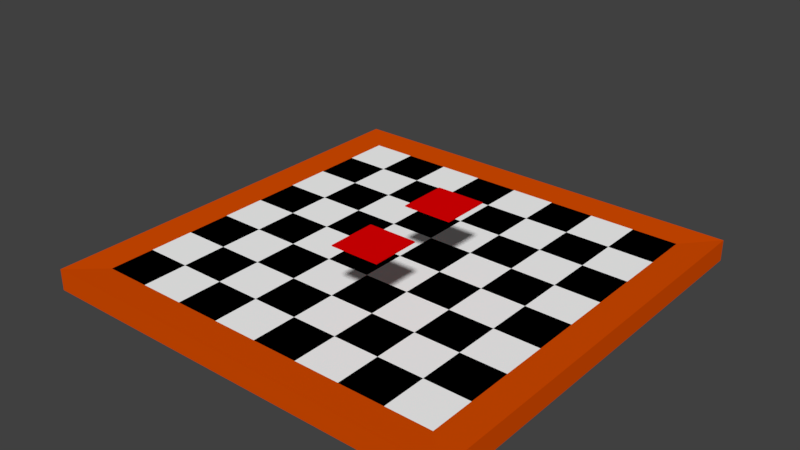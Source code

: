 # Source: ChessBoard.blend  (saved by Blender 2.79.7; exported with 4.5.12 LTS)
import bpy
from mathutils import Matrix  # noqa: F401  (used for matrix-valued properties, if any)

bpy.ops.wm.read_factory_settings(use_empty=True)
scene = bpy.context.scene
scene.name = 'Scene'

# ---- collections
col_collection_1 = bpy.data.collections.new('Collection 1'); scene.collection.children.link(col_collection_1)

# ---- materials (node trees are filled in below, after node groups)
mat_01_board = bpy.data.materials.new('01-Board')
mat_01_board.alpha_threshold = 0.0
mat_01_board.use_transparent_shadow = False
mat_01_board.diffuse_color = (0.7106, 0.07574, 0.0, 1.0)
mat_01_board.roughness = 0.5
mat_02_black = bpy.data.materials.new('02-Black')
mat_02_black.alpha_threshold = 0.0
mat_02_black.use_transparent_shadow = False
mat_02_black.diffuse_color = (0.0, 0.0, 0.0, 1.0)
mat_02_black.roughness = 0.5
mat_03_white = bpy.data.materials.new('03-White')
mat_03_white.alpha_threshold = 0.0
mat_03_white.use_transparent_shadow = False
mat_03_white.diffuse_color = (1.0, 1.0, 1.0, 1.0)
mat_03_white.roughness = 0.5
mat_04_active = bpy.data.materials.new('04-Active')
mat_04_active.alpha_threshold = 0.0
mat_04_active.use_transparent_shadow = False
mat_04_active.diffuse_color = (0.8, 0.0, 0.0007126, 1.0)
mat_04_active.roughness = 0.5

# ---- material node trees

# ---- world
world_world = bpy.data.worlds.new('World'); scene.world = world_world
world_world.color = (0.05088, 0.05088, 0.05088)
world_world.use_sun_shadow = False
world_world.sun_shadow_jitter_overblur = 0.0

# ---- meshes
me_activeto = bpy.data.meshes.new('ActiveTo')
me_activeto.from_pydata([(-0.0625, 0.0625, 0.005), (0.0625, 0.0625, 0.005), (-0.0625, -0.0625, 0.005), (0.0625, -0.0625, 0.005), (0.0625, 0.0625, -0.005), (0.0625, -0.0625, -0.005), (-0.0625, -0.0625, -0.005), (-0.0625, 0.0625, -0.005)], [], [(1, 0, 2, 3), (4, 5, 6, 7), (3, 2, 6, 5), (1, 3, 5, 4), (2, 0, 7, 6), (0, 1, 4, 7)])
me_activeto.polygons.foreach_set('material_index', [3, 3, 3, 3, 3, 3])
_uv = me_activeto.uv_layers.new(name='UVMap')
_uv.uv.foreach_set('vector', [0.1267, 0.9957, 0.002804, 0.9957, 0.002804, 0.8719, 0.1267, 0.8719, 0.1267, 0.9957, 0.1267, 0.8719, 0.002804, 0.8719, 0.002804, 0.9957, 0.1267, 0.8719, 0.002804, 0.8719, 0.002804, 0.8719, 0.1267, 0.8719, 0.1267, 0.9957, 0.1267, 0.8719, 0.1267, 0.8719, 0.1267, 0.9957, 0.002804, 0.8719, 0.002804, 0.9957, 0.002804, 0.9957, 0.002804, 0.8719, 0.002804, 0.9957, 0.1267, 0.9957, 0.1267, 0.9957, 0.002804, 0.9957])
me_activeto.materials.append(mat_01_board)
me_activeto.materials.append(mat_02_black)
me_activeto.materials.append(mat_03_white)
me_activeto.materials.append(mat_04_active)
me_activeto.use_remesh_preserve_volume = False
me_activeto.use_remesh_preserve_attributes = False
me_activeto.use_mirror_vertex_groups = False
me_activeto.update()
me_activefrom = bpy.data.meshes.new('ActiveFrom')
me_activefrom.from_pydata([(-0.0625, 0.0625, 0.005), (0.0625, 0.0625, 0.005), (-0.0625, -0.0625, 0.005), (0.0625, -0.0625, 0.005), (0.0625, 0.0625, -0.005), (0.0625, -0.0625, -0.005), (-0.0625, -0.0625, -0.005), (-0.0625, 0.0625, -0.005)], [], [(1, 0, 2, 3), (4, 5, 6, 7), (2, 0, 7, 6), (0, 1, 4, 7), (3, 2, 6, 5), (1, 3, 5, 4)])
me_activefrom.polygons.foreach_set('material_index', [3, 3, 3, 3, 3, 3])
_uv = me_activefrom.uv_layers.new(name='UVMap')
_uv.uv.foreach_set('vector', [0.1267, 0.9957, 0.002804, 0.9957, 0.002804, 0.8719, 0.1267, 0.8719, 0.1267, 0.9957, 0.1267, 0.8719, 0.002804, 0.8719, 0.002804, 0.9957, 0.002804, 0.8719, 0.002804, 0.9957, 0.002804, 0.9957, 0.002804, 0.8719, 0.002804, 0.9957, 0.1267, 0.9957, 0.1267, 0.9957, 0.002804, 0.9957, 0.1267, 0.8719, 0.002804, 0.8719, 0.002804, 0.8719, 0.1267, 0.8719, 0.1267, 0.9957, 0.1267, 0.8719, 0.1267, 0.8719, 0.1267, 0.9957])
me_activefrom.materials.append(mat_01_board)
me_activefrom.materials.append(mat_02_black)
me_activefrom.materials.append(mat_03_white)
me_activefrom.materials.append(mat_04_active)
me_activefrom.use_remesh_preserve_volume = False
me_activefrom.use_remesh_preserve_attributes = False
me_activefrom.use_mirror_vertex_groups = False
me_activefrom.update()
me_chessframe = bpy.data.meshes.new('ChessFrame')
me_chessframe.from_pydata([(-0.4998, -0.5307, 0.025), (-0.4998, 0.4693, 0.025), (0.5002, -0.5307, 0.025), (0.5002, 0.4693, 0.025), (0.5872, 0.5563, -0.02935), (-0.5868, 0.5563, -0.02935), (-0.5868, -0.6176, 0.02935), (0.5872, -0.6176, -0.02935), (0.5872, 0.5563, 0.02935), (-0.5868, 0.5563, 0.02935), (-0.5868, -0.6176, -0.02935), (0.5872, -0.6176, 0.02935)], [], [(0, 1, 9, 6), (1, 3, 8, 9), (2, 0, 6, 11), (8, 11, 7, 4), (8, 4, 5, 9), (4, 7, 10, 5), (6, 10, 7, 11), (9, 5, 10, 6), (3, 2, 11, 8)])
_uv = me_chessframe.uv_layers.new(name='UVMap')
_uv.uv.foreach_set('vector', [0.1183, 0.1183, 0.1183, 0.8817, 0.05195, 0.9481, 0.05195, 0.05195, 0.1183, 0.8817, 0.8817, 0.8817, 0.9481, 0.9481, 0.05195, 0.9481, 0.8817, 0.1183, 0.1183, 0.1183, 0.05195, 0.05195, 0.9481, 0.05195, 1.0, 5.96e-08, 1.0, 1.0, 0.95, 1.0, 0.95, 2.98e-08, 1.0, 1.0, 1.0, 0.95, 2.98e-08, 0.95, 2.98e-08, 1.0, 0.8769, 0.8769, 0.8769, 0.1231, 0.1231, 0.1231, 0.1231, 0.8769, 7.078e-08, 0.05, 7.078e-08, 0.0, 1.0, 0.0, 1.0, 0.05, 0.0, 1.0, 0.05, 1.0, 0.05, 0.0, 5.96e-08, 0.0, 0.8817, 0.8817, 0.8817, 0.1183, 0.9481, 0.05195, 0.9481, 0.9481])
me_chessframe.materials.append(mat_01_board)
me_chessframe.materials.append(mat_02_black)
me_chessframe.materials.append(mat_03_white)
me_chessframe.use_remesh_preserve_volume = False
me_chessframe.use_remesh_preserve_attributes = False
me_chessframe.use_mirror_vertex_groups = False
me_chessframe.update()
me_chessboard = bpy.data.meshes.new('ChessBoard')
me_chessboard.from_pydata([(-0.4998, -0.5307, -0.025), (-0.4998, -0.5307, 0.025), (-0.4998, 0.4693, -0.025), (-0.4998, 0.4693, 0.025), (0.5002, -0.5307, -0.025), (0.5002, -0.5307, 0.025), (0.5002, 0.4693, -0.025), (0.5002, 0.4693, 0.025), (-0.4998, 0.3443, -0.025), (-0.4998, 0.2193, -0.025), (-0.4998, 0.09433, -0.025), (-0.4998, -0.03067, -0.025), (-0.4998, -0.1557, -0.025), (-0.4998, -0.2807, -0.025), (-0.4998, -0.4057, -0.025), (-0.4998, -0.4057, 0.025), (-0.4998, -0.2807, 0.025), (-0.4998, -0.1557, 0.025), (-0.4998, -0.03067, 0.025), (-0.4998, 0.09433, 0.025), (-0.4998, 0.2193, 0.025), (-0.4998, 0.3443, 0.025), (0.5002, -0.4057, -0.025), (0.5002, -0.2807, -0.025), (0.5002, -0.1557, -0.025), (0.5002, -0.03067, -0.025), (0.5002, 0.09433, -0.025), (0.5002, 0.2193, -0.025), (0.5002, 0.3443, -0.025), (0.5002, 0.3443, 0.025), (0.5002, 0.2193, 0.025), (0.5002, 0.09433, 0.025), (0.5002, -0.03067, 0.025), (0.5002, -0.1557, 0.025), (0.5002, -0.2807, 0.025), (0.5002, -0.4057, 0.025), (0.3752, 0.4693, -0.025), (0.2502, 0.4693, -0.025), (0.1252, 0.4693, -0.025), (0.0002111, 0.4693, -0.025), (-0.1248, 0.4693, -0.025), (-0.2498, 0.4693, -0.025), (-0.3748, 0.4693, -0.025), (-0.3748, 0.4693, 0.025), (-0.2498, 0.4693, 0.025), (-0.1248, 0.4693, 0.025), (0.0002111, 0.4693, 0.025), (0.1252, 0.4693, 0.025), (0.2502, 0.4693, 0.025), (0.3752, 0.4693, 0.025), (-0.3748, -0.5307, -0.025), (-0.2498, -0.5307, -0.025), (-0.1248, -0.5307, -0.025), (0.0002111, -0.5307, -0.025), (0.1252, -0.5307, -0.025), (0.2502, -0.5307, -0.025), (0.3752, -0.5307, -0.025), (0.3752, -0.5307, 0.025), (0.2502, -0.5307, 0.025), (0.1252, -0.5307, 0.025), (0.0002111, -0.5307, 0.025), (-0.1248, -0.5307, 0.025), (-0.2498, -0.5307, 0.025), (-0.3748, -0.5307, 0.025), (-0.3748, 0.3443, 0.025), (-0.2498, 0.3443, 0.025), (-0.1248, 0.3443, 0.025), (0.0002111, 0.3443, 0.025), (0.1252, 0.3443, 0.025), (0.2502, 0.3443, 0.025), (0.3752, 0.3443, 0.025), (-0.3748, 0.2193, 0.025), (-0.2498, 0.2193, 0.025), (-0.1248, 0.2193, 0.025), (0.0002111, 0.2193, 0.025), (0.1252, 0.2193, 0.025), (0.2502, 0.2193, 0.025), (0.3752, 0.2193, 0.025), (-0.3748, 0.09433, 0.025), (-0.2498, 0.09433, 0.025), (-0.1248, 0.09433, 0.025), (0.0002111, 0.09433, 0.025), (0.1252, 0.09433, 0.025), (0.2502, 0.09433, 0.025), (0.3752, 0.09433, 0.025), (-0.3748, -0.03067, 0.025), (-0.2498, -0.03067, 0.025), (-0.1248, -0.03067, 0.025), (0.0002111, -0.03067, 0.025), (0.1252, -0.03067, 0.025), (0.2502, -0.03067, 0.025), (0.3752, -0.03067, 0.025), (-0.3748, -0.1557, 0.025), (-0.2498, -0.1557, 0.025), (-0.1248, -0.1557, 0.025), (0.0002111, -0.1557, 0.025), (0.1252, -0.1557, 0.025), (0.2502, -0.1557, 0.025), (0.3752, -0.1557, 0.025), (-0.3748, -0.2807, 0.025), (-0.2498, -0.2807, 0.025), (-0.1248, -0.2807, 0.025), (0.0002111, -0.2807, 0.025), (0.1252, -0.2807, 0.025), (0.2502, -0.2807, 0.025), (0.3752, -0.2807, 0.025), (-0.3748, -0.4057, 0.025), (-0.2498, -0.4057, 0.025), (-0.1248, -0.4057, 0.025), (0.0002111, -0.4057, 0.025), (0.1252, -0.4057, 0.025), (0.2502, -0.4057, 0.025), (0.3752, -0.4057, 0.025)], [], [(106, 15, 1, 63), (43, 3, 21, 64), (64, 21, 20, 71), (71, 20, 19, 78), (78, 19, 18, 85), (85, 18, 17, 92), (92, 17, 16, 99), (99, 16, 15, 106), (63, 1, 0, 50, 51, 52, 53, 54, 55, 56, 4, 5, 57, 58, 59, 60, 61, 62), (49, 7, 6, 36, 37, 38, 39, 40, 41, 42, 2, 3, 43, 44, 45, 46, 47, 48), (34, 105, 112, 35), (105, 104, 111, 112), (104, 103, 110, 111), (103, 102, 109, 110), (102, 101, 108, 109), (101, 100, 107, 108), (100, 99, 106, 107), (33, 98, 105, 34), (98, 97, 104, 105), (97, 96, 103, 104), (96, 95, 102, 103), (95, 94, 101, 102), (94, 93, 100, 101), (93, 92, 99, 100), (32, 91, 98, 33), (91, 90, 97, 98), (90, 89, 96, 97), (89, 88, 95, 96), (88, 87, 94, 95), (87, 86, 93, 94), (86, 85, 92, 93), (31, 84, 91, 32), (84, 83, 90, 91), (83, 82, 89, 90), (82, 81, 88, 89), (81, 80, 87, 88), (80, 79, 86, 87), (79, 78, 85, 86), (30, 77, 84, 31), (77, 76, 83, 84), (76, 75, 82, 83), (75, 74, 81, 82), (74, 73, 80, 81), (73, 72, 79, 80), (72, 71, 78, 79), (29, 70, 77, 30), (70, 69, 76, 77), (69, 68, 75, 76), (68, 67, 74, 75), (67, 66, 73, 74), (66, 65, 72, 73), (65, 64, 71, 72), (7, 49, 70, 29), (49, 48, 69, 70), (48, 47, 68, 69), (47, 46, 67, 68), (46, 45, 66, 67), (45, 44, 65, 66), (44, 43, 64, 65), (35, 112, 57, 5), (112, 111, 58, 57), (111, 110, 59, 58), (110, 109, 60, 59), (109, 108, 61, 60), (108, 107, 62, 61), (107, 106, 63, 62), (21, 3, 2, 8, 9, 10, 11, 12, 13, 14, 0, 1, 15, 16, 17, 18, 19, 20), (35, 5, 4, 22, 23, 24, 25, 26, 27, 28, 6, 7, 29, 30, 31, 32, 33, 34)])
me_chessboard.polygons.foreach_set('material_index', [1, 2, 1, 2, 1, 2, 1, 2, 0, 0, 1, 2, 1, 2, 1, 2, 1, 2, 1, 2, 1, 2, 1, 2, 1, 2, 1, 2, 1, 2, 1, 2, 1, 2, 1, 2, 1, 2, 1, 2, 1, 2, 1, 2, 1, 2, 1, 2, 1, 2, 1, 2, 1, 2, 1, 2, 1, 2, 1, 2, 1, 2, 1, 2, 1, 2, 0, 0])
_uv = me_chessboard.uv_layers.new(name='UVMap')
_uv.uv.foreach_set('vector', [0.125, 0.125, 0.0, 0.125, 0.0, 0.0, 0.125, 0.0, 0.125, 1.0, 0.0, 1.0, 0.0, 0.875, 0.125, 0.875, 0.125, 0.875, 0.0, 0.875, 0.0, 0.75, 0.125, 0.75, 0.125, 0.75, 0.0, 0.75, 0.0, 0.625, 0.125, 0.625, 0.125, 0.625, 0.0, 0.625, 0.0, 0.5, 0.125, 0.5, 0.125, 0.5, 0.0, 0.5, 0.0, 0.375, 0.125, 0.375, 0.125, 0.375, 0.0, 0.375, 0.0, 0.25, 0.125, 0.25, 0.125, 0.25, 0.0, 0.25, 0.0, 0.125, 0.125, 0.125, 0.0, 0.0, 0.0, 0.0, 0.0, 0.0, 0.0, 0.0, 0.0, 0.0, 0.0, 0.0, 0.0, 0.0, 0.0, 0.0, 0.0, 0.0, 0.0, 0.0, 0.0, 0.0, 0.0, 0.0, 0.0, 0.0, 0.0, 0.0, 0.0, 0.0, 0.0, 0.0, 0.0, 0.0, 0.0, 0.0, 0.0, 0.0, 0.0, 0.0, 0.0, 0.0, 0.0, 0.0, 0.0, 0.0, 0.0, 0.0, 0.0, 0.0, 0.0, 0.0, 0.0, 0.0, 0.0, 0.0, 0.0, 0.0, 0.0, 0.0, 0.0, 0.0, 0.0, 0.0, 0.0, 0.0, 0.0, 0.0, 0.0, 0.0, 0.0, 0.0, 1.0, 0.25, 0.875, 0.25, 0.875, 0.125, 1.0, 0.125, 0.875, 0.25, 0.75, 0.25, 0.75, 0.125, 0.875, 0.125, 0.75, 0.25, 0.625, 0.25, 0.625, 0.125, 0.75, 0.125, 0.625, 0.25, 0.5, 0.25, 0.5, 0.125, 0.625, 0.125, 0.5, 0.25, 0.375, 0.25, 0.375, 0.125, 0.5, 0.125, 0.375, 0.25, 0.25, 0.25, 0.25, 0.125, 0.375, 0.125, 0.25, 0.25, 0.125, 0.25, 0.125, 0.125, 0.25, 0.125, 1.0, 0.375, 0.875, 0.375, 0.875, 0.25, 1.0, 0.25, 0.875, 0.375, 0.75, 0.375, 0.75, 0.25, 0.875, 0.25, 0.75, 0.375, 0.625, 0.375, 0.625, 0.25, 0.75, 0.25, 0.625, 0.375, 0.5, 0.375, 0.5, 0.25, 0.625, 0.25, 0.5, 0.375, 0.375, 0.375, 0.375, 0.25, 0.5, 0.25, 0.375, 0.375, 0.25, 0.375, 0.25, 0.25, 0.375, 0.25, 0.25, 0.375, 0.125, 0.375, 0.125, 0.25, 0.25, 0.25, 1.0, 0.5, 0.875, 0.5, 0.875, 0.375, 1.0, 0.375, 0.875, 0.5, 0.75, 0.5, 0.75, 0.375, 0.875, 0.375, 0.75, 0.5, 0.625, 0.5, 0.625, 0.375, 0.75, 0.375, 0.625, 0.5, 0.5, 0.5, 0.5, 0.375, 0.625, 0.375, 0.5, 0.5, 0.375, 0.5, 0.375, 0.375, 0.5, 0.375, 0.375, 0.5, 0.25, 0.5, 0.25, 0.375, 0.375, 0.375, 0.25, 0.5, 0.125, 0.5, 0.125, 0.375, 0.25, 0.375, 1.0, 0.625, 0.875, 0.625, 0.875, 0.5, 1.0, 0.5, 0.875, 0.625, 0.75, 0.625, 0.75, 0.5, 0.875, 0.5, 0.75, 0.625, 0.625, 0.625, 0.625, 0.5, 0.75, 0.5, 0.625, 0.625, 0.5, 0.625, 0.5, 0.5, 0.625, 0.5, 0.5, 0.625, 0.375, 0.625, 0.375, 0.5, 0.5, 0.5, 0.375, 0.625, 0.25, 0.625, 0.25, 0.5, 0.375, 0.5, 0.25, 0.625, 0.125, 0.625, 0.125, 0.5, 0.25, 0.5, 1.0, 0.75, 0.875, 0.75, 0.875, 0.625, 1.0, 0.625, 0.875, 0.75, 0.75, 0.75, 0.75, 0.625, 0.875, 0.625, 0.75, 0.75, 0.625, 0.75, 0.625, 0.625, 0.75, 0.625, 0.625, 0.75, 0.5, 0.75, 0.5, 0.625, 0.625, 0.625, 0.5, 0.75, 0.375, 0.75, 0.375, 0.625, 0.5, 0.625, 0.375, 0.75, 0.25, 0.75, 0.25, 0.625, 0.375, 0.625, 0.25, 0.75, 0.125, 0.75, 0.125, 0.625, 0.25, 0.625, 1.0, 0.875, 0.875, 0.875, 0.875, 0.75, 1.0, 0.75, 0.875, 0.875, 0.75, 0.875, 0.75, 0.75, 0.875, 0.75, 0.75, 0.875, 0.625, 0.875, 0.625, 0.75, 0.75, 0.75, 0.625, 0.875, 0.5, 0.875, 0.5, 0.75, 0.625, 0.75, 0.5, 0.875, 0.375, 0.875, 0.375, 0.75, 0.5, 0.75, 0.375, 0.875, 0.25, 0.875, 0.25, 0.75, 0.375, 0.75, 0.25, 0.875, 0.125, 0.875, 0.125, 0.75, 0.25, 0.75, 1.0, 1.0, 0.875, 1.0, 0.875, 0.875, 1.0, 0.875, 0.875, 1.0, 0.75, 1.0, 0.75, 0.875, 0.875, 0.875, 0.75, 1.0, 0.625, 1.0, 0.625, 0.875, 0.75, 0.875, 0.625, 1.0, 0.5, 1.0, 0.5, 0.875, 0.625, 0.875, 0.5, 1.0, 0.375, 1.0, 0.375, 0.875, 0.5, 0.875, 0.375, 1.0, 0.25, 1.0, 0.25, 0.875, 0.375, 0.875, 0.25, 1.0, 0.125, 1.0, 0.125, 0.875, 0.25, 0.875, 1.0, 0.125, 0.875, 0.125, 0.875, 0.0, 1.0, 0.0, 0.875, 0.125, 0.75, 0.125, 0.75, 0.0, 0.875, 0.0, 0.75, 0.125, 0.625, 0.125, 0.625, 0.0, 0.75, 0.0, 0.625, 0.125, 0.5, 0.125, 0.5, 0.0, 0.625, 0.0, 0.5, 0.125, 0.375, 0.125, 0.375, 0.0, 0.5, 0.0, 0.375, 0.125, 0.25, 0.125, 0.25, 0.0, 0.375, 0.0, 0.25, 0.125, 0.125, 0.125, 0.125, 0.0, 0.25, 0.0, 0.0, 0.0, 0.0, 0.0, 0.0, 0.0, 0.0, 0.0, 0.0, 0.0, 0.0, 0.0, 0.0, 0.0, 0.0, 0.0, 0.0, 0.0, 0.0, 0.0, 0.0, 0.0, 0.0, 0.0, 0.0, 0.0, 0.0, 0.0, 0.0, 0.0, 0.0, 0.0, 0.0, 0.0, 0.0, 0.0, 0.0, 0.0, 0.0, 0.0, 0.0, 0.0, 0.0, 0.0, 0.0, 0.0, 0.0, 0.0, 0.0, 0.0, 0.0, 0.0, 0.0, 0.0, 0.0, 0.0, 0.0, 0.0, 0.0, 0.0, 0.0, 0.0, 0.0, 0.0, 0.0, 0.0, 0.0, 0.0, 0.0, 0.0, 0.0, 0.0])
me_chessboard.materials.append(mat_01_board)
me_chessboard.materials.append(mat_02_black)
me_chessboard.materials.append(mat_03_white)
me_chessboard.use_remesh_preserve_volume = False
me_chessboard.use_remesh_preserve_attributes = False
me_chessboard.use_mirror_vertex_groups = False
me_chessboard.update()

# ---- objects
ob_activeto = bpy.data.objects.new('ActiveTo', me_activeto)
ob_activefrom = bpy.data.objects.new('ActiveFrom', me_activefrom)
ob_chessframe = bpy.data.objects.new('ChessFrame', me_chessframe)
ob_chessboard = bpy.data.objects.new('ChessBoard', me_chessboard)

# ---- transforms, parenting, visibility, modifiers, constraints
ob_activeto.location = (0.186, -0.09784, 0.2516)
ob_activeto.scale = (1.0, 1.0, 0.25)
ob_activeto.lineart.crease_threshold = 0.0
ob_activefrom.location = (0.1877, -0.3432, 0.2516)
ob_activefrom.scale = (1.0, 1.0, 0.25)
ob_activefrom.lineart.crease_threshold = 0.0
ob_chessframe.location = (0.0, 0.0, 0.0)
ob_chessframe.lineart.crease_threshold = 0.0
ob_chessboard.location = (0.0, 0.0, 0.0)
ob_chessboard.lineart.crease_threshold = 0.0

# ---- collection membership
col_collection_1.objects.link(ob_activeto)
col_collection_1.objects.link(ob_activefrom)
col_collection_1.objects.link(ob_chessframe)
col_collection_1.objects.link(ob_chessboard)

# ---- scene / render settings (as saved in the file)
scene.frame_start = 1; scene.frame_end = 250; scene.frame_set(1)
scene.render.engine = 'BLENDER_EEVEE_NEXT'
scene.render.resolution_percentage = 50
scene.render.dither_intensity = 0.0
scene.cycles.use_denoising = False
scene.cycles.samples = 128
scene.cycles.sampling_pattern = 'TABULATED_SOBOL'
scene.cycles.use_adaptive_sampling = False
scene.cycles.use_light_tree = False
scene.view_settings.view_transform = 'Standard'
bpy.context.view_layer.update()

# ---- added for rendering (the .blend has no active camera and no usable light): camera, sun
cam_auto = bpy.data.cameras.new('AutoCamera')
cam_auto.lens = 50.0
cam_auto.sensor_width = 36.0
cam_auto.clip_end = 1000.0
ob_auto_camera = bpy.data.objects.new('AutoCamera', cam_auto)
scene.collection.objects.link(ob_auto_camera)
ob_auto_camera.location = (1.55829, -1.90036, 1.35821)
ob_auto_camera.rotation_euler = (1.09748, -7.21219e-08, 0.694738)
scene.camera = ob_auto_camera
light_auto_sun = bpy.data.lights.new('AutoSun', 'SUN')
light_auto_sun.energy = 3.0
light_auto_sun.angle = 0.0523599
ob_auto_sun = bpy.data.objects.new('AutoSun', light_auto_sun)
scene.collection.objects.link(ob_auto_sun)
ob_auto_sun.rotation_euler = (0.872665, 0.174533, 0.523599)
bpy.context.view_layer.update()
